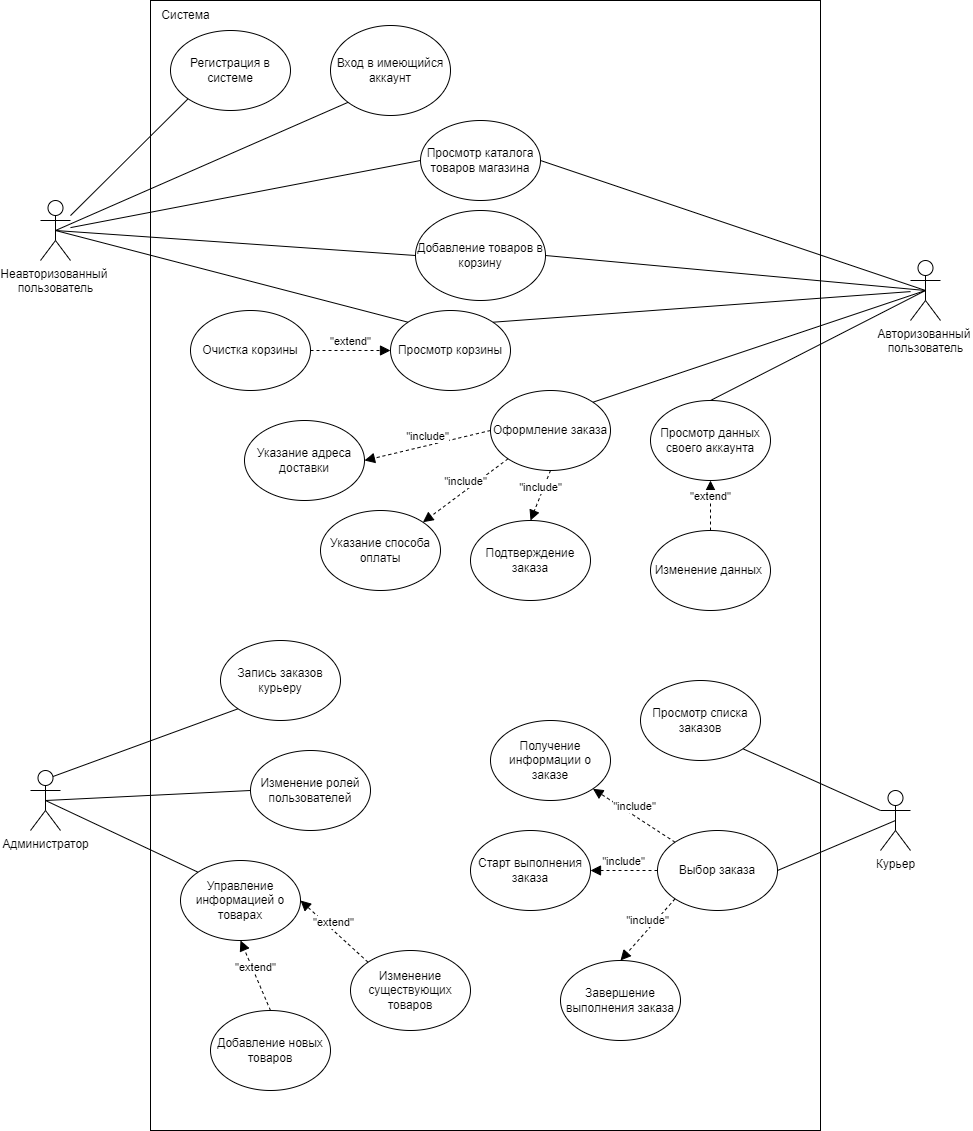

The diagram above was exported from draw.io. Its source (the exported page's mxGraphModel, read from the mxfile embedded in the PNG):
<mxGraphModel dx="1313" dy="1890" grid="1" gridSize="10" guides="1" tooltips="1" connect="1" arrows="1" fold="1" page="1" pageScale="1" pageWidth="827" pageHeight="1169" math="0" shadow="0">
  <root>
    <mxCell id="0" />
    <mxCell id="1" parent="0" />
    <mxCell id="-rqY2NIO2fJfaRGVZ8We-1" value="Неавторизованный&amp;nbsp;&lt;br&gt;пользователь&lt;br&gt;" style="shape=umlActor;verticalLabelPosition=bottom;verticalAlign=top;html=1;outlineConnect=0;" vertex="1" parent="1">
      <mxGeometry x="90" y="10" width="30" height="60" as="geometry" />
    </mxCell>
    <mxCell id="-rqY2NIO2fJfaRGVZ8We-8" value="" style="rounded=0;whiteSpace=wrap;html=1;" vertex="1" parent="1">
      <mxGeometry x="200" y="-190" width="670" height="1130" as="geometry" />
    </mxCell>
    <mxCell id="-rqY2NIO2fJfaRGVZ8We-9" value="Просмотр каталога товаров магазина" style="ellipse;whiteSpace=wrap;html=1;" vertex="1" parent="1">
      <mxGeometry x="470" y="-70" width="120" height="80" as="geometry" />
    </mxCell>
    <mxCell id="-rqY2NIO2fJfaRGVZ8We-10" value="Система" style="text;html=1;align=center;verticalAlign=middle;resizable=0;points=[];autosize=1;strokeColor=none;fillColor=none;" vertex="1" parent="1">
      <mxGeometry x="200" y="-190" width="70" height="30" as="geometry" />
    </mxCell>
    <mxCell id="-rqY2NIO2fJfaRGVZ8We-11" value="Авторизованный&amp;nbsp;&lt;br&gt;пользователь&lt;br&gt;" style="shape=umlActor;verticalLabelPosition=bottom;verticalAlign=top;html=1;outlineConnect=0;" vertex="1" parent="1">
      <mxGeometry x="960" y="70" width="30" height="60" as="geometry" />
    </mxCell>
    <mxCell id="-rqY2NIO2fJfaRGVZ8We-12" value="Администратор" style="shape=umlActor;verticalLabelPosition=bottom;verticalAlign=top;html=1;outlineConnect=0;" vertex="1" parent="1">
      <mxGeometry x="80" y="580" width="30" height="60" as="geometry" />
    </mxCell>
    <mxCell id="-rqY2NIO2fJfaRGVZ8We-17" value="Курьер&lt;br&gt;" style="shape=umlActor;verticalLabelPosition=bottom;verticalAlign=top;html=1;outlineConnect=0;" vertex="1" parent="1">
      <mxGeometry x="930" y="600" width="30" height="60" as="geometry" />
    </mxCell>
    <mxCell id="-rqY2NIO2fJfaRGVZ8We-18" value="Добавление товаров в корзину" style="ellipse;whiteSpace=wrap;html=1;" vertex="1" parent="1">
      <mxGeometry x="465" y="20" width="130" height="90" as="geometry" />
    </mxCell>
    <mxCell id="-rqY2NIO2fJfaRGVZ8We-19" value="Регистрация в системе" style="ellipse;whiteSpace=wrap;html=1;" vertex="1" parent="1">
      <mxGeometry x="220" y="-160" width="120" height="80" as="geometry" />
    </mxCell>
    <mxCell id="-rqY2NIO2fJfaRGVZ8We-20" value="Вход в имеющийся аккаунт" style="ellipse;whiteSpace=wrap;html=1;" vertex="1" parent="1">
      <mxGeometry x="380" y="-165" width="120" height="90" as="geometry" />
    </mxCell>
    <mxCell id="-rqY2NIO2fJfaRGVZ8We-22" value="Просмотр корзины" style="ellipse;whiteSpace=wrap;html=1;" vertex="1" parent="1">
      <mxGeometry x="440" y="120" width="120" height="80" as="geometry" />
    </mxCell>
    <mxCell id="-rqY2NIO2fJfaRGVZ8We-23" value="Просмотр данных своего аккаунта" style="ellipse;whiteSpace=wrap;html=1;" vertex="1" parent="1">
      <mxGeometry x="700" y="210" width="120" height="80" as="geometry" />
    </mxCell>
    <mxCell id="-rqY2NIO2fJfaRGVZ8We-24" value="Оформление заказа" style="ellipse;whiteSpace=wrap;html=1;" vertex="1" parent="1">
      <mxGeometry x="540" y="200" width="120" height="80" as="geometry" />
    </mxCell>
    <mxCell id="-rqY2NIO2fJfaRGVZ8We-25" value="Указание адреса доставки" style="ellipse;whiteSpace=wrap;html=1;" vertex="1" parent="1">
      <mxGeometry x="294" y="230" width="120" height="80" as="geometry" />
    </mxCell>
    <mxCell id="-rqY2NIO2fJfaRGVZ8We-26" value="Указание способа оплаты" style="ellipse;whiteSpace=wrap;html=1;" vertex="1" parent="1">
      <mxGeometry x="370" y="320" width="120" height="80" as="geometry" />
    </mxCell>
    <mxCell id="-rqY2NIO2fJfaRGVZ8We-27" value="Очистка корзины" style="ellipse;whiteSpace=wrap;html=1;" vertex="1" parent="1">
      <mxGeometry x="240" y="120" width="120" height="80" as="geometry" />
    </mxCell>
    <mxCell id="-rqY2NIO2fJfaRGVZ8We-29" value="&quot;extend&quot;" style="html=1;verticalAlign=bottom;endArrow=block;dashed=1;endSize=8;rounded=0;endFill=1;exitX=1;exitY=0.5;exitDx=0;exitDy=0;entryX=0;entryY=0.5;entryDx=0;entryDy=0;" edge="1" parent="1" source="-rqY2NIO2fJfaRGVZ8We-27" target="-rqY2NIO2fJfaRGVZ8We-22">
      <mxGeometry relative="1" as="geometry">
        <mxPoint x="670" y="310" as="sourcePoint" />
        <mxPoint x="390" y="310" as="targetPoint" />
      </mxGeometry>
    </mxCell>
    <mxCell id="-rqY2NIO2fJfaRGVZ8We-30" value="" style="endArrow=none;html=1;rounded=0;entryX=0;entryY=1;entryDx=0;entryDy=0;" edge="1" parent="1" source="-rqY2NIO2fJfaRGVZ8We-1" target="-rqY2NIO2fJfaRGVZ8We-19">
      <mxGeometry width="50" height="50" relative="1" as="geometry">
        <mxPoint x="310" y="80" as="sourcePoint" />
        <mxPoint x="360" y="30" as="targetPoint" />
      </mxGeometry>
    </mxCell>
    <mxCell id="-rqY2NIO2fJfaRGVZ8We-31" value="" style="endArrow=none;html=1;rounded=0;entryX=0;entryY=1;entryDx=0;entryDy=0;exitX=0.5;exitY=0.5;exitDx=0;exitDy=0;exitPerimeter=0;" edge="1" parent="1" source="-rqY2NIO2fJfaRGVZ8We-1" target="-rqY2NIO2fJfaRGVZ8We-20">
      <mxGeometry width="50" height="50" relative="1" as="geometry">
        <mxPoint x="130" y="-30" as="sourcePoint" />
        <mxPoint x="250" y="-110" as="targetPoint" />
      </mxGeometry>
    </mxCell>
    <mxCell id="-rqY2NIO2fJfaRGVZ8We-33" value="" style="endArrow=none;html=1;rounded=0;entryX=0;entryY=0.5;entryDx=0;entryDy=0;" edge="1" parent="1" source="-rqY2NIO2fJfaRGVZ8We-1" target="-rqY2NIO2fJfaRGVZ8We-9">
      <mxGeometry width="50" height="50" relative="1" as="geometry">
        <mxPoint x="90" y="190" as="sourcePoint" />
        <mxPoint x="305" y="110" as="targetPoint" />
      </mxGeometry>
    </mxCell>
    <mxCell id="-rqY2NIO2fJfaRGVZ8We-34" value="" style="endArrow=none;html=1;rounded=0;entryX=0;entryY=0.5;entryDx=0;entryDy=0;exitX=0.5;exitY=0.5;exitDx=0;exitDy=0;exitPerimeter=0;" edge="1" parent="1" source="-rqY2NIO2fJfaRGVZ8We-1" target="-rqY2NIO2fJfaRGVZ8We-18">
      <mxGeometry width="50" height="50" relative="1" as="geometry">
        <mxPoint x="130" y="52.06896551724117" as="sourcePoint" />
        <mxPoint x="260" y="70" as="targetPoint" />
      </mxGeometry>
    </mxCell>
    <mxCell id="-rqY2NIO2fJfaRGVZ8We-35" value="" style="endArrow=none;html=1;rounded=0;exitX=0.5;exitY=0.5;exitDx=0;exitDy=0;exitPerimeter=0;entryX=1;entryY=0.5;entryDx=0;entryDy=0;" edge="1" parent="1" source="-rqY2NIO2fJfaRGVZ8We-11" target="-rqY2NIO2fJfaRGVZ8We-18">
      <mxGeometry width="50" height="50" relative="1" as="geometry">
        <mxPoint x="115" y="50" as="sourcePoint" />
        <mxPoint x="110" y="210" as="targetPoint" />
      </mxGeometry>
    </mxCell>
    <mxCell id="-rqY2NIO2fJfaRGVZ8We-36" value="" style="endArrow=none;html=1;rounded=0;entryX=1;entryY=0.5;entryDx=0;entryDy=0;exitX=0.5;exitY=0.5;exitDx=0;exitDy=0;exitPerimeter=0;" edge="1" parent="1" source="-rqY2NIO2fJfaRGVZ8We-11" target="-rqY2NIO2fJfaRGVZ8We-9">
      <mxGeometry width="50" height="50" relative="1" as="geometry">
        <mxPoint x="130" y="370" as="sourcePoint" />
        <mxPoint x="460" y="140" as="targetPoint" />
      </mxGeometry>
    </mxCell>
    <mxCell id="-rqY2NIO2fJfaRGVZ8We-37" value="" style="endArrow=none;html=1;rounded=0;entryX=1;entryY=0;entryDx=0;entryDy=0;" edge="1" parent="1" source="-rqY2NIO2fJfaRGVZ8We-11" target="-rqY2NIO2fJfaRGVZ8We-22">
      <mxGeometry width="50" height="50" relative="1" as="geometry">
        <mxPoint x="970" y="70" as="sourcePoint" />
        <mxPoint x="584.9999999999975" y="75" as="targetPoint" />
      </mxGeometry>
    </mxCell>
    <mxCell id="-rqY2NIO2fJfaRGVZ8We-38" value="" style="endArrow=none;html=1;rounded=0;exitX=0.5;exitY=0.5;exitDx=0;exitDy=0;exitPerimeter=0;entryX=0;entryY=0;entryDx=0;entryDy=0;" edge="1" parent="1" source="-rqY2NIO2fJfaRGVZ8We-1" target="-rqY2NIO2fJfaRGVZ8We-22">
      <mxGeometry width="50" height="50" relative="1" as="geometry">
        <mxPoint x="115" y="50" as="sourcePoint" />
        <mxPoint x="455.0000000000025" y="75" as="targetPoint" />
      </mxGeometry>
    </mxCell>
    <mxCell id="-rqY2NIO2fJfaRGVZ8We-39" value="" style="endArrow=none;html=1;rounded=0;entryX=1;entryY=0;entryDx=0;entryDy=0;exitX=0.5;exitY=0.5;exitDx=0;exitDy=0;exitPerimeter=0;" edge="1" parent="1" source="-rqY2NIO2fJfaRGVZ8We-11" target="-rqY2NIO2fJfaRGVZ8We-24">
      <mxGeometry width="50" height="50" relative="1" as="geometry">
        <mxPoint x="937.57" y="109.99711297111887" as="sourcePoint" />
        <mxPoint x="519.9964068711928" y="208.18572875253832" as="targetPoint" />
      </mxGeometry>
    </mxCell>
    <mxCell id="-rqY2NIO2fJfaRGVZ8We-40" value="&quot;include&quot;" style="html=1;verticalAlign=bottom;endArrow=block;dashed=1;endSize=8;rounded=0;endFill=1;exitX=0;exitY=0.5;exitDx=0;exitDy=0;entryX=1;entryY=0.5;entryDx=0;entryDy=0;" edge="1" parent="1" source="-rqY2NIO2fJfaRGVZ8We-24" target="-rqY2NIO2fJfaRGVZ8We-25">
      <mxGeometry relative="1" as="geometry">
        <mxPoint x="505" y="255" as="sourcePoint" />
        <mxPoint x="585" y="255" as="targetPoint" />
      </mxGeometry>
    </mxCell>
    <mxCell id="-rqY2NIO2fJfaRGVZ8We-42" value="&quot;include&quot;" style="html=1;verticalAlign=bottom;endArrow=block;dashed=1;endSize=8;rounded=0;endFill=1;exitX=0;exitY=1;exitDx=0;exitDy=0;entryX=1;entryY=0;entryDx=0;entryDy=0;" edge="1" parent="1" source="-rqY2NIO2fJfaRGVZ8We-24" target="-rqY2NIO2fJfaRGVZ8We-26">
      <mxGeometry relative="1" as="geometry">
        <mxPoint x="657.57" y="283.28" as="sourcePoint" />
        <mxPoint x="569.9964068711928" y="319.9957287525383" as="targetPoint" />
      </mxGeometry>
    </mxCell>
    <mxCell id="-rqY2NIO2fJfaRGVZ8We-43" value="" style="endArrow=none;html=1;rounded=0;entryX=0.5;entryY=0;entryDx=0;entryDy=0;exitX=0.5;exitY=0.5;exitDx=0;exitDy=0;exitPerimeter=0;" edge="1" parent="1" source="-rqY2NIO2fJfaRGVZ8We-11" target="-rqY2NIO2fJfaRGVZ8We-23">
      <mxGeometry width="50" height="50" relative="1" as="geometry">
        <mxPoint x="970" y="70" as="sourcePoint" />
        <mxPoint x="592.4264068711971" y="241.71572875253514" as="targetPoint" />
      </mxGeometry>
    </mxCell>
    <mxCell id="-rqY2NIO2fJfaRGVZ8We-44" value="Изменение данных&amp;nbsp;" style="ellipse;whiteSpace=wrap;html=1;" vertex="1" parent="1">
      <mxGeometry x="700" y="340" width="120" height="80" as="geometry" />
    </mxCell>
    <mxCell id="-rqY2NIO2fJfaRGVZ8We-45" value="&quot;extend&quot;" style="html=1;verticalAlign=bottom;endArrow=block;dashed=1;endSize=8;rounded=0;endFill=1;exitX=0.5;exitY=0;exitDx=0;exitDy=0;entryX=0.5;entryY=1;entryDx=0;entryDy=0;" edge="1" parent="1" source="-rqY2NIO2fJfaRGVZ8We-44" target="-rqY2NIO2fJfaRGVZ8We-23">
      <mxGeometry relative="1" as="geometry">
        <mxPoint x="520" y="348.89" as="sourcePoint" />
        <mxPoint x="600" y="348.89" as="targetPoint" />
      </mxGeometry>
    </mxCell>
    <mxCell id="-rqY2NIO2fJfaRGVZ8We-46" value="Подтверждение заказа" style="ellipse;whiteSpace=wrap;html=1;" vertex="1" parent="1">
      <mxGeometry x="520" y="330" width="120" height="80" as="geometry" />
    </mxCell>
    <mxCell id="-rqY2NIO2fJfaRGVZ8We-47" value="&quot;include&quot;" style="html=1;verticalAlign=bottom;endArrow=block;dashed=1;endSize=8;rounded=0;endFill=1;exitX=0.5;exitY=1;exitDx=0;exitDy=0;entryX=0.5;entryY=0;entryDx=0;entryDy=0;" edge="1" parent="1" source="-rqY2NIO2fJfaRGVZ8We-24" target="-rqY2NIO2fJfaRGVZ8We-46">
      <mxGeometry relative="1" as="geometry">
        <mxPoint x="507.57359312880294" y="288.2842712474644" as="sourcePoint" />
        <mxPoint x="422.42640687119274" y="341.71572875253787" as="targetPoint" />
      </mxGeometry>
    </mxCell>
    <mxCell id="-rqY2NIO2fJfaRGVZ8We-48" value="Просмотр списка заказов" style="ellipse;whiteSpace=wrap;html=1;" vertex="1" parent="1">
      <mxGeometry x="690" y="490" width="120" height="80" as="geometry" />
    </mxCell>
    <mxCell id="-rqY2NIO2fJfaRGVZ8We-49" value="" style="endArrow=none;html=1;rounded=0;entryX=1;entryY=1;entryDx=0;entryDy=0;exitX=0;exitY=0.3333333333333333;exitDx=0;exitDy=0;exitPerimeter=0;" edge="1" parent="1" source="-rqY2NIO2fJfaRGVZ8We-17" target="-rqY2NIO2fJfaRGVZ8We-48">
      <mxGeometry width="50" height="50" relative="1" as="geometry">
        <mxPoint x="940" y="575" as="sourcePoint" />
        <mxPoint x="725" y="685" as="targetPoint" />
      </mxGeometry>
    </mxCell>
    <mxCell id="-rqY2NIO2fJfaRGVZ8We-50" value="Старт выполнения заказа" style="ellipse;whiteSpace=wrap;html=1;" vertex="1" parent="1">
      <mxGeometry x="520" y="640" width="120" height="80" as="geometry" />
    </mxCell>
    <mxCell id="-rqY2NIO2fJfaRGVZ8We-51" value="Получение информации о заказе" style="ellipse;whiteSpace=wrap;html=1;" vertex="1" parent="1">
      <mxGeometry x="540" y="530" width="120" height="80" as="geometry" />
    </mxCell>
    <mxCell id="-rqY2NIO2fJfaRGVZ8We-52" value="&quot;include&quot;" style="html=1;verticalAlign=bottom;endArrow=block;dashed=1;endSize=8;rounded=0;endFill=1;exitX=0;exitY=0;exitDx=0;exitDy=0;entryX=1;entryY=1;entryDx=0;entryDy=0;" edge="1" parent="1" source="-rqY2NIO2fJfaRGVZ8We-53" target="-rqY2NIO2fJfaRGVZ8We-51">
      <mxGeometry relative="1" as="geometry">
        <mxPoint x="610" y="290" as="sourcePoint" />
        <mxPoint x="590" y="340" as="targetPoint" />
      </mxGeometry>
    </mxCell>
    <mxCell id="-rqY2NIO2fJfaRGVZ8We-53" value="Выбор заказа" style="ellipse;whiteSpace=wrap;html=1;" vertex="1" parent="1">
      <mxGeometry x="707" y="640" width="120" height="80" as="geometry" />
    </mxCell>
    <mxCell id="-rqY2NIO2fJfaRGVZ8We-54" value="Завершение выполнения заказа" style="ellipse;whiteSpace=wrap;html=1;" vertex="1" parent="1">
      <mxGeometry x="610" y="770" width="120" height="80" as="geometry" />
    </mxCell>
    <mxCell id="-rqY2NIO2fJfaRGVZ8We-56" value="&quot;include&quot;" style="html=1;verticalAlign=bottom;endArrow=block;dashed=1;endSize=8;rounded=0;endFill=1;exitX=0;exitY=0.5;exitDx=0;exitDy=0;entryX=1;entryY=0.5;entryDx=0;entryDy=0;" edge="1" parent="1" source="-rqY2NIO2fJfaRGVZ8We-53" target="-rqY2NIO2fJfaRGVZ8We-50">
      <mxGeometry relative="1" as="geometry">
        <mxPoint x="744.5735931288073" y="739.9957287525378" as="sourcePoint" />
        <mxPoint x="640.000000000003" y="643.28" as="targetPoint" />
      </mxGeometry>
    </mxCell>
    <mxCell id="-rqY2NIO2fJfaRGVZ8We-58" value="&quot;include&quot;" style="html=1;verticalAlign=bottom;endArrow=block;dashed=1;endSize=8;rounded=0;endFill=1;entryX=0.5;entryY=0;entryDx=0;entryDy=0;exitX=0;exitY=1;exitDx=0;exitDy=0;" edge="1" parent="1" source="-rqY2NIO2fJfaRGVZ8We-53" target="-rqY2NIO2fJfaRGVZ8We-54">
      <mxGeometry relative="1" as="geometry">
        <mxPoint x="730" y="660" as="sourcePoint" />
        <mxPoint x="620.000000000003" y="600" as="targetPoint" />
      </mxGeometry>
    </mxCell>
    <mxCell id="-rqY2NIO2fJfaRGVZ8We-59" value="" style="endArrow=none;html=1;rounded=0;entryX=1;entryY=0.5;entryDx=0;entryDy=0;exitX=0.5;exitY=0.5;exitDx=0;exitDy=0;exitPerimeter=0;" edge="1" parent="1" source="-rqY2NIO2fJfaRGVZ8We-17" target="-rqY2NIO2fJfaRGVZ8We-53">
      <mxGeometry width="50" height="50" relative="1" as="geometry">
        <mxPoint x="920" y="640" as="sourcePoint" />
        <mxPoint x="812.4264068711925" y="528.2842712474617" as="targetPoint" />
      </mxGeometry>
    </mxCell>
    <mxCell id="-rqY2NIO2fJfaRGVZ8We-60" value="Управление информацией о товарах" style="ellipse;whiteSpace=wrap;html=1;" vertex="1" parent="1">
      <mxGeometry x="230" y="670" width="120" height="80" as="geometry" />
    </mxCell>
    <mxCell id="-rqY2NIO2fJfaRGVZ8We-61" value="" style="endArrow=none;html=1;rounded=0;exitX=0.5;exitY=0.5;exitDx=0;exitDy=0;exitPerimeter=0;entryX=0;entryY=0;entryDx=0;entryDy=0;" edge="1" parent="1" source="-rqY2NIO2fJfaRGVZ8We-12" target="-rqY2NIO2fJfaRGVZ8We-60">
      <mxGeometry width="50" height="50" relative="1" as="geometry">
        <mxPoint x="920" y="630" as="sourcePoint" />
        <mxPoint x="812.4264068711925" y="528.2842712474617" as="targetPoint" />
      </mxGeometry>
    </mxCell>
    <mxCell id="-rqY2NIO2fJfaRGVZ8We-62" value="Изменение ролей пользователей" style="ellipse;whiteSpace=wrap;html=1;" vertex="1" parent="1">
      <mxGeometry x="300" y="560" width="120" height="80" as="geometry" />
    </mxCell>
    <mxCell id="-rqY2NIO2fJfaRGVZ8We-63" value="Запись заказов курьеру" style="ellipse;whiteSpace=wrap;html=1;" vertex="1" parent="1">
      <mxGeometry x="270" y="450" width="120" height="80" as="geometry" />
    </mxCell>
    <mxCell id="-rqY2NIO2fJfaRGVZ8We-64" value="Добавление новых товаров" style="ellipse;whiteSpace=wrap;html=1;" vertex="1" parent="1">
      <mxGeometry x="260" y="820" width="120" height="80" as="geometry" />
    </mxCell>
    <mxCell id="-rqY2NIO2fJfaRGVZ8We-65" value="&quot;extend&quot;" style="html=1;verticalAlign=bottom;endArrow=block;dashed=1;endSize=8;rounded=0;endFill=1;exitX=0.5;exitY=0;exitDx=0;exitDy=0;entryX=0.5;entryY=1;entryDx=0;entryDy=0;" edge="1" parent="1" source="-rqY2NIO2fJfaRGVZ8We-64" target="-rqY2NIO2fJfaRGVZ8We-60">
      <mxGeometry relative="1" as="geometry">
        <mxPoint x="340" y="545" as="sourcePoint" />
        <mxPoint x="340" y="495" as="targetPoint" />
      </mxGeometry>
    </mxCell>
    <mxCell id="-rqY2NIO2fJfaRGVZ8We-67" value="" style="endArrow=none;html=1;rounded=0;exitX=0.75;exitY=0.1;exitDx=0;exitDy=0;exitPerimeter=0;entryX=0;entryY=1;entryDx=0;entryDy=0;" edge="1" parent="1" source="-rqY2NIO2fJfaRGVZ8We-12" target="-rqY2NIO2fJfaRGVZ8We-63">
      <mxGeometry width="50" height="50" relative="1" as="geometry">
        <mxPoint x="176.21" y="471.72" as="sourcePoint" />
        <mxPoint x="363.7835931288029" y="660.0042712474644" as="targetPoint" />
      </mxGeometry>
    </mxCell>
    <mxCell id="-rqY2NIO2fJfaRGVZ8We-68" value="" style="endArrow=none;html=1;rounded=0;entryX=0;entryY=0.5;entryDx=0;entryDy=0;exitX=0.5;exitY=0.5;exitDx=0;exitDy=0;exitPerimeter=0;" edge="1" parent="1" source="-rqY2NIO2fJfaRGVZ8We-12" target="-rqY2NIO2fJfaRGVZ8We-62">
      <mxGeometry width="50" height="50" relative="1" as="geometry">
        <mxPoint x="113" y="600" as="sourcePoint" />
        <mxPoint x="277.57359312880294" y="518.2842712474644" as="targetPoint" />
      </mxGeometry>
    </mxCell>
    <mxCell id="-rqY2NIO2fJfaRGVZ8We-70" style="edgeStyle=orthogonalEdgeStyle;rounded=0;orthogonalLoop=1;jettySize=auto;html=1;exitX=0.5;exitY=1;exitDx=0;exitDy=0;endArrow=block;endFill=1;" edge="1" parent="1" source="-rqY2NIO2fJfaRGVZ8We-62" target="-rqY2NIO2fJfaRGVZ8We-62">
      <mxGeometry relative="1" as="geometry" />
    </mxCell>
    <mxCell id="-rqY2NIO2fJfaRGVZ8We-71" style="edgeStyle=orthogonalEdgeStyle;rounded=0;orthogonalLoop=1;jettySize=auto;html=1;exitX=0.5;exitY=1;exitDx=0;exitDy=0;endArrow=block;endFill=1;" edge="1" parent="1" source="-rqY2NIO2fJfaRGVZ8We-62" target="-rqY2NIO2fJfaRGVZ8We-62">
      <mxGeometry relative="1" as="geometry" />
    </mxCell>
    <mxCell id="-rqY2NIO2fJfaRGVZ8We-74" style="edgeStyle=orthogonalEdgeStyle;rounded=0;orthogonalLoop=1;jettySize=auto;html=1;exitX=0.5;exitY=1;exitDx=0;exitDy=0;endArrow=block;endFill=1;" edge="1" parent="1" source="-rqY2NIO2fJfaRGVZ8We-62" target="-rqY2NIO2fJfaRGVZ8We-62">
      <mxGeometry relative="1" as="geometry" />
    </mxCell>
    <mxCell id="-rqY2NIO2fJfaRGVZ8We-75" value="Изменение существующих товаров" style="ellipse;whiteSpace=wrap;html=1;" vertex="1" parent="1">
      <mxGeometry x="400" y="760" width="120" height="80" as="geometry" />
    </mxCell>
    <mxCell id="-rqY2NIO2fJfaRGVZ8We-76" value="&quot;extend&quot;" style="html=1;verticalAlign=bottom;endArrow=block;dashed=1;endSize=8;rounded=0;endFill=1;exitX=0;exitY=0;exitDx=0;exitDy=0;entryX=1;entryY=0.5;entryDx=0;entryDy=0;" edge="1" parent="1" source="-rqY2NIO2fJfaRGVZ8We-75" target="-rqY2NIO2fJfaRGVZ8We-60">
      <mxGeometry relative="1" as="geometry">
        <mxPoint x="417.57359312880726" y="871.7157287525383" as="sourcePoint" />
        <mxPoint x="342.42640687119706" y="818.2842712474644" as="targetPoint" />
      </mxGeometry>
    </mxCell>
  </root>
</mxGraphModel>